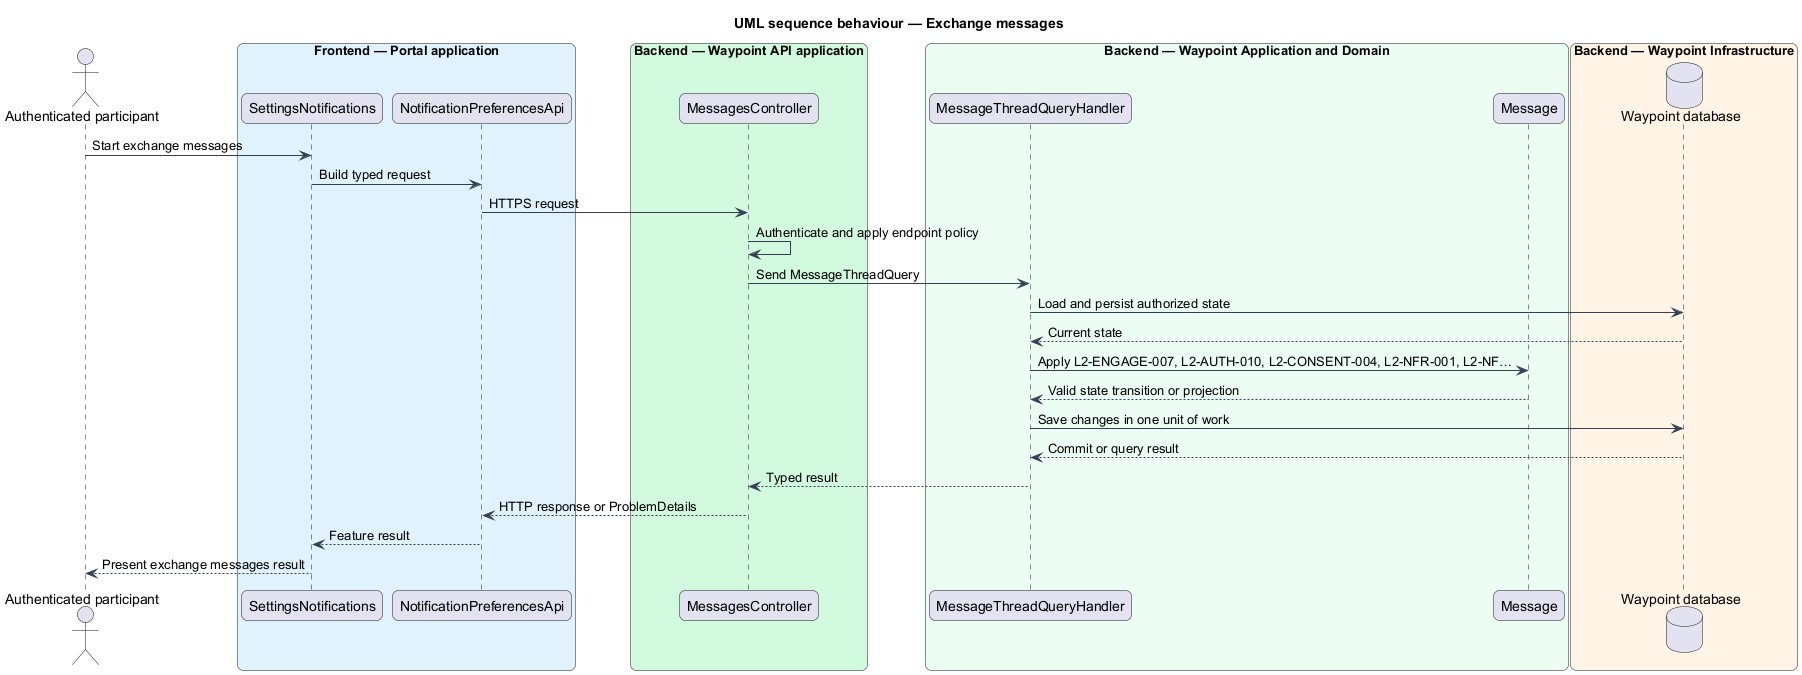

The diagram above was rendered by PlantUML. Its source (embedded in the PNG):
@startuml

title UML sequence behaviour — Exchange messages
skinparam backgroundColor #FFFFFF
skinparam shadowing false
skinparam roundcorner 12
skinparam defaultFontName Arial
skinparam ArrowColor #344054
skinparam rectangle {
  BorderColor #344054
  FontColor #101828
}
skinparam package {
  BorderColor #667085
  FontColor #101828
  BackgroundColor #F9FAFB
}
actor "Authenticated participant" as actor
box "Frontend — Portal application" #E0F2FE
  participant "SettingsNotifications" as page
  participant "NotificationPreferencesApi" as client
end box
box "Backend — Waypoint API application" #D1FADF
  participant "MessagesController" as controller
end box
box "Backend — Waypoint Application and Domain" #ECFDF3
  participant "MessageThreadQueryHandler" as handler
  participant "Message" as entity
end box
box "Backend — Waypoint Infrastructure" #FFF4E5
  database "Waypoint database" as db
end box
actor -> page : Start exchange messages
page -> client : Build typed request
client -> controller : HTTPS request
controller -> controller : Authenticate and apply endpoint policy
controller -> handler : Send MessageThreadQuery
handler -> db : Load and persist authorized state
db --> handler : Current state
handler -> entity : Apply L2-ENGAGE-007, L2-AUTH-010, L2-CONSENT-004, L2-NFR-001, L2-NF…
entity --> handler : Valid state transition or projection
handler -> db : Save changes in one unit of work
db --> handler : Commit or query result
handler --> controller : Typed result
controller --> client : HTTP response or ProblemDetails
client --> page : Feature result
page --> actor : Present exchange messages result
@enduml